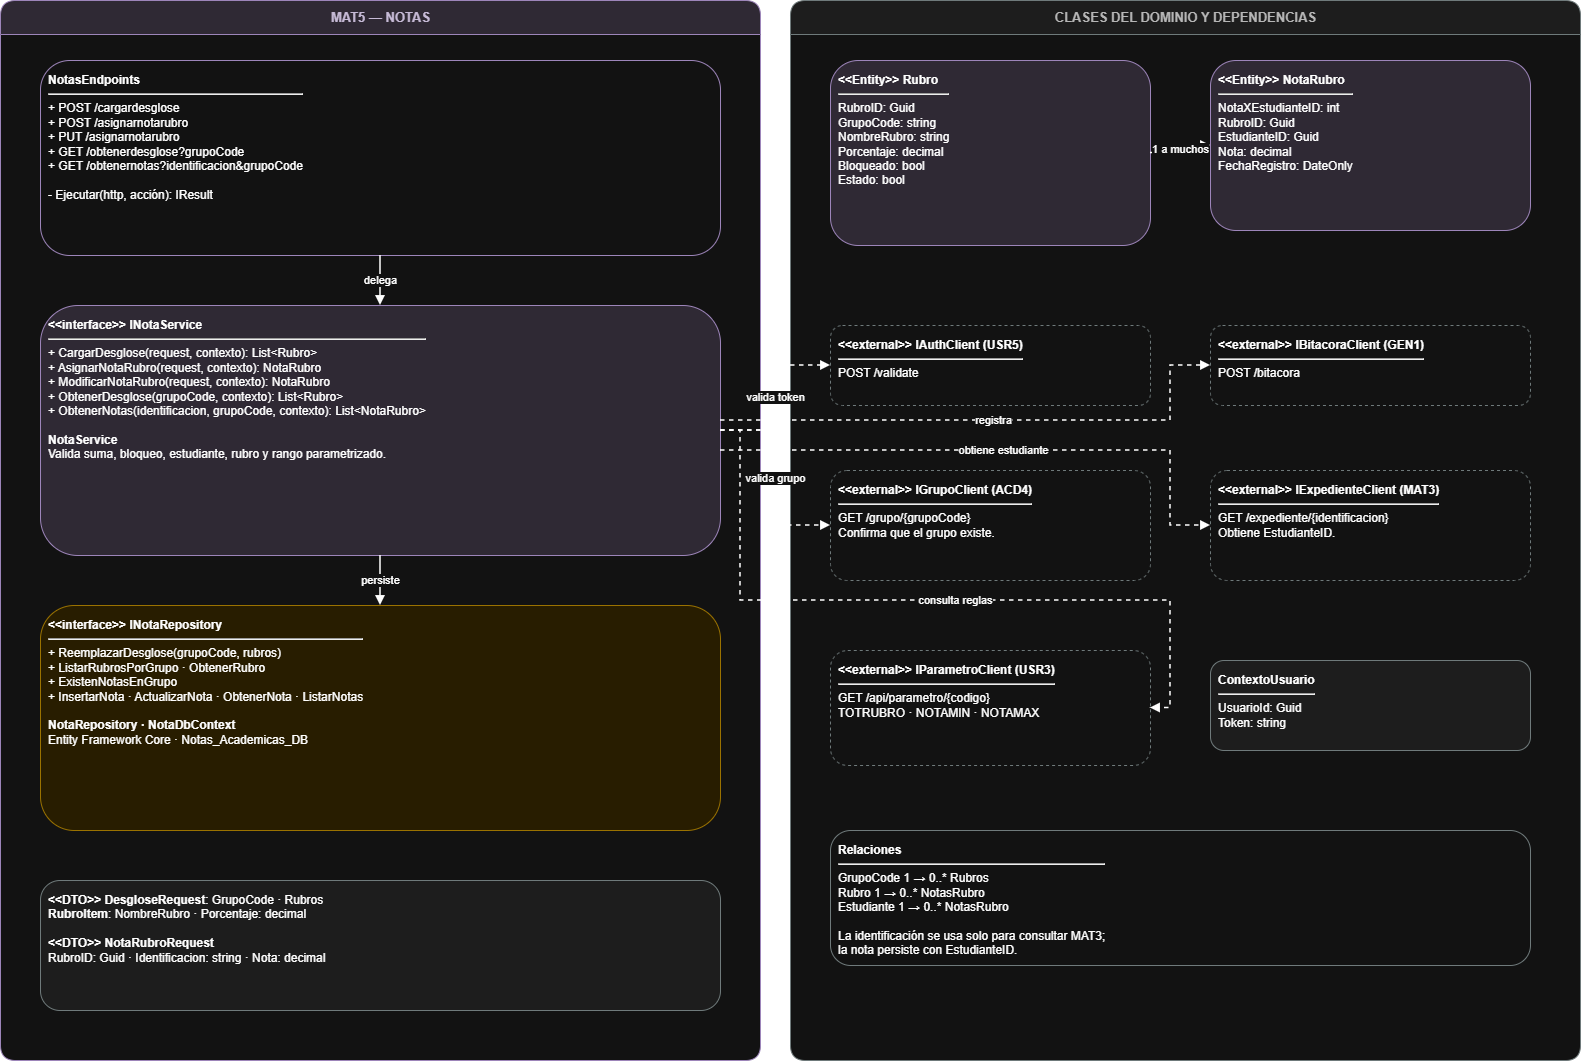

The diagram above was exported from draw.io. Its source (the exported page's mxGraphModel, read from the mxfile embedded in the PNG):
<mxGraphModel dx="912" dy="540" grid="1" gridSize="10" guides="1" tooltips="1" connect="1" arrows="1" fold="1" page="1" pageScale="1" pageWidth="1650" pageHeight="1150" math="0" shadow="0">
  <root>
    <mxCell id="0" />
    <mxCell id="1" parent="0" />
    <mxCell id="m5laneL" parent="1" style="swimlane;html=1;startSize=34;horizontal=1;rounded=1;fillColor=#E6E0EC;swimlaneFillColor=#FFFFFF;strokeColor=#8064A2;fontColor=#3F3151;fontStyle=1;fontSize=13;" value="MAT5 — NOTAS" vertex="1">
      <mxGeometry height="1060" width="760" x="30" y="30" as="geometry" />
    </mxCell>
    <mxCell id="m5laneR" parent="1" style="swimlane;html=1;startSize=34;horizontal=1;rounded=1;fillColor=#F2F2F2;swimlaneFillColor=#FFFFFF;strokeColor=#7F8C8D;fontColor=#404040;fontStyle=1;fontSize=13;" value="CLASES DEL DOMINIO Y DEPENDENCIAS" vertex="1">
      <mxGeometry height="1060" width="790" x="820" y="30" as="geometry" />
    </mxCell>
    <mxCell id="m5end" parent="1" style="rounded=1;whiteSpace=wrap;html=1;align=left;verticalAlign=top;spacing=8;fontSize=12;fillColor=#FFFFFF;strokeColor=#8064A2;" value="&lt;b&gt;NotasEndpoints&lt;/b&gt;&lt;hr&gt;+ POST /cargardesglose&lt;br&gt;+ POST /asignarnotarubro&lt;br&gt;+ PUT /asignarnotarubro&lt;br&gt;+ GET /obtenerdesglose?grupoCode&lt;br&gt;+ GET /obtenernotas?identificacion&amp;amp;grupoCode&lt;br&gt;&lt;br&gt;- Ejecutar(http, acción): IResult" vertex="1">
      <mxGeometry height="195" width="680" x="70" y="90" as="geometry" />
    </mxCell>
    <mxCell id="m5svc" parent="1" style="rounded=1;whiteSpace=wrap;html=1;align=left;verticalAlign=top;spacing=8;fontSize=12;fillColor=#E6E0EC;strokeColor=#8064A2;" value="&lt;b&gt;&amp;lt;&amp;lt;interface&amp;gt;&amp;gt; INotaService&lt;/b&gt;&lt;hr&gt;+ CargarDesglose(request, contexto): List&amp;lt;Rubro&amp;gt;&lt;br&gt;+ AsignarNotaRubro(request, contexto): NotaRubro&lt;br&gt;+ ModificarNotaRubro(request, contexto): NotaRubro&lt;br&gt;+ ObtenerDesglose(grupoCode, contexto): List&amp;lt;Rubro&amp;gt;&lt;br&gt;+ ObtenerNotas(identificacion, grupoCode, contexto): List&amp;lt;NotaRubro&amp;gt;&lt;br&gt;&lt;br&gt;&lt;b&gt;NotaService&lt;/b&gt;&lt;br&gt;Valida suma, bloqueo, estudiante, rubro y rango parametrizado." vertex="1">
      <mxGeometry height="250" width="680" x="70" y="335" as="geometry" />
    </mxCell>
    <mxCell id="m5repo" parent="1" style="rounded=1;whiteSpace=wrap;html=1;align=left;verticalAlign=top;spacing=8;fontSize=12;fillColor=#FFF2CC;strokeColor=#BF9000;" value="&lt;b&gt;&amp;lt;&amp;lt;interface&amp;gt;&amp;gt; INotaRepository&lt;/b&gt;&lt;hr&gt;+ ReemplazarDesglose(grupoCode, rubros)&lt;br&gt;+ ListarRubrosPorGrupo · ObtenerRubro&lt;br&gt;+ ExistenNotasEnGrupo&lt;br&gt;+ InsertarNota · ActualizarNota · ObtenerNota · ListarNotas&lt;br&gt;&lt;br&gt;&lt;b&gt;NotaRepository · NotaDbContext&lt;/b&gt;&lt;br&gt;Entity Framework Core · Notas_Academicas_DB" vertex="1">
      <mxGeometry height="225" width="680" x="70" y="635" as="geometry" />
    </mxCell>
    <mxCell id="m5dto" parent="1" style="rounded=1;whiteSpace=wrap;html=1;align=left;verticalAlign=top;spacing=8;fontSize=12;fillColor=#F2F2F2;strokeColor=#7F8C8D;" value="&lt;b&gt;&amp;lt;&amp;lt;DTO&amp;gt;&amp;gt; DesgloseRequest&lt;/b&gt;: GrupoCode · Rubros&lt;br&gt;&lt;b&gt;RubroItem&lt;/b&gt;: NombreRubro · Porcentaje: decimal&lt;br&gt;&lt;br&gt;&lt;b&gt;&amp;lt;&amp;lt;DTO&amp;gt;&amp;gt; NotaRubroRequest&lt;/b&gt;&lt;br&gt;RubroID: Guid · Identificacion: string · Nota: decimal" vertex="1">
      <mxGeometry height="130" width="680" x="70" y="910" as="geometry" />
    </mxCell>
    <mxCell id="m5rubro" parent="1" style="rounded=1;whiteSpace=wrap;html=1;align=left;verticalAlign=top;spacing=8;fontSize=12;fillColor=#E6E0EC;strokeColor=#8064A2;" value="&lt;b&gt;&amp;lt;&amp;lt;Entity&amp;gt;&amp;gt; Rubro&lt;/b&gt;&lt;hr&gt;RubroID: Guid&lt;br&gt;GrupoCode: string&lt;br&gt;NombreRubro: string&lt;br&gt;Porcentaje: decimal&lt;br&gt;Bloqueado: bool&lt;br&gt;Estado: bool" vertex="1">
      <mxGeometry height="185" width="320" x="860" y="90" as="geometry" />
    </mxCell>
    <mxCell id="m5nota" parent="1" style="rounded=1;whiteSpace=wrap;html=1;align=left;verticalAlign=top;spacing=8;fontSize=12;fillColor=#E6E0EC;strokeColor=#8064A2;" value="&lt;b&gt;&amp;lt;&amp;lt;Entity&amp;gt;&amp;gt; NotaRubro&lt;/b&gt;&lt;hr&gt;NotaXEstudianteID: int&lt;br&gt;RubroID: Guid&lt;br&gt;EstudianteID: Guid&lt;br&gt;Nota: decimal&lt;br&gt;FechaRegistro: DateOnly" vertex="1">
      <mxGeometry height="170" width="320" x="1240" y="90" as="geometry" />
    </mxCell>
    <mxCell id="m5auth" parent="1" style="rounded=1;whiteSpace=wrap;html=1;align=left;verticalAlign=top;spacing=8;fontSize=12;fillColor=#FFFFFF;strokeColor=#7F8C8D;dashed=1;" value="&lt;b&gt;&amp;lt;&amp;lt;external&amp;gt;&amp;gt; IAuthClient (USR5)&lt;/b&gt;&lt;hr&gt;POST /validate" vertex="1">
      <mxGeometry height="80" width="320" x="860" y="355" as="geometry" />
    </mxCell>
    <mxCell id="m5bit" parent="1" style="rounded=1;whiteSpace=wrap;html=1;align=left;verticalAlign=top;spacing=8;fontSize=12;fillColor=#FFFFFF;strokeColor=#7F8C8D;dashed=1;" value="&lt;b&gt;&amp;lt;&amp;lt;external&amp;gt;&amp;gt; IBitacoraClient (GEN1)&lt;/b&gt;&lt;hr&gt;POST /bitacora" vertex="1">
      <mxGeometry height="80" width="320" x="1240" y="355" as="geometry" />
    </mxCell>
    <mxCell id="m5group" parent="1" style="rounded=1;whiteSpace=wrap;html=1;align=left;verticalAlign=top;spacing=8;fontSize=12;fillColor=#FFFFFF;strokeColor=#7F8C8D;dashed=1;" value="&lt;b&gt;&amp;lt;&amp;lt;external&amp;gt;&amp;gt; IGrupoClient (ACD4)&lt;/b&gt;&lt;hr&gt;GET /grupo/{grupoCode}&lt;br&gt;Confirma que el grupo existe." vertex="1">
      <mxGeometry height="110" width="320" x="860" y="500" as="geometry" />
    </mxCell>
    <mxCell id="m5student" parent="1" style="rounded=1;whiteSpace=wrap;html=1;align=left;verticalAlign=top;spacing=8;fontSize=12;fillColor=#FFFFFF;strokeColor=#7F8C8D;dashed=1;" value="&lt;b&gt;&amp;lt;&amp;lt;external&amp;gt;&amp;gt; IExpedienteClient (MAT3)&lt;/b&gt;&lt;hr&gt;GET /expediente/{identificacion}&lt;br&gt;Obtiene EstudianteID." vertex="1">
      <mxGeometry height="110" width="320" x="1240" y="500" as="geometry" />
    </mxCell>
    <mxCell id="m5param" parent="1" style="rounded=1;whiteSpace=wrap;html=1;align=left;verticalAlign=top;spacing=8;fontSize=12;fillColor=#FFFFFF;strokeColor=#7F8C8D;dashed=1;" value="&lt;b&gt;&amp;lt;&amp;lt;external&amp;gt;&amp;gt; IParametroClient (USR3)&lt;/b&gt;&lt;hr&gt;GET /api/parametro/{codigo}&lt;br&gt;TOTRUBRO · NOTAMIN · NOTAMAX" vertex="1">
      <mxGeometry height="115" width="320" x="860" y="680" as="geometry" />
    </mxCell>
    <mxCell id="m5ctx" parent="1" style="rounded=1;whiteSpace=wrap;html=1;align=left;verticalAlign=top;spacing=8;fontSize=12;fillColor=#F2F2F2;strokeColor=#7F8C8D;" value="&lt;b&gt;ContextoUsuario&lt;/b&gt;&lt;hr&gt;UsuarioId: Guid&lt;br&gt;Token: string" vertex="1">
      <mxGeometry height="90" width="320" x="1240" y="690" as="geometry" />
    </mxCell>
    <mxCell id="m5rules" parent="1" style="rounded=1;whiteSpace=wrap;html=1;align=left;verticalAlign=top;spacing=8;fontSize=12;fillColor=#FFFFFF;strokeColor=#7F8C8D;" value="&lt;b&gt;Relaciones&lt;/b&gt;&lt;hr&gt;GrupoCode 1 → 0..* Rubros&lt;br&gt;Rubro 1 → 0..* NotasRubro&lt;br&gt;Estudiante 1 → 0..* NotasRubro&lt;br&gt;&lt;br&gt;La identificación se usa solo para consultar MAT3;&lt;br&gt;la nota persiste con EstudianteID." vertex="1">
      <mxGeometry height="135" width="700" x="860" y="860" as="geometry" />
    </mxCell>
    <mxCell id="m5e1" edge="1" parent="1" source="m5end" style="edgeStyle=orthogonalEdgeStyle;rounded=0;orthogonalLoop=1;jettySize=auto;html=1;endArrow=block;endFill=1;strokeWidth=1.5;" target="m5svc" value="delega">
      <mxGeometry relative="1" as="geometry" />
    </mxCell>
    <mxCell id="m5e2" edge="1" parent="1" source="m5svc" style="edgeStyle=orthogonalEdgeStyle;rounded=0;orthogonalLoop=1;jettySize=auto;html=1;endArrow=block;endFill=1;strokeWidth=1.5;" target="m5repo" value="persiste">
      <mxGeometry relative="1" as="geometry" />
    </mxCell>
    <mxCell id="m5e3" edge="1" parent="1" source="m5rubro" style="edgeStyle=orthogonalEdgeStyle;rounded=0;orthogonalLoop=1;jettySize=auto;html=1;endArrow=block;endFill=1;strokeWidth=1.5;" target="m5nota" value="1 a muchos">
      <mxGeometry relative="1" as="geometry" />
    </mxCell>
    <mxCell id="m5e4" edge="1" parent="1" source="m5svc" style="edgeStyle=orthogonalEdgeStyle;rounded=0;orthogonalLoop=1;jettySize=auto;html=1;endArrow=block;endFill=1;strokeWidth=1.5;dashed=1;" target="m5auth" value="valida token">
      <mxGeometry relative="1" as="geometry" />
    </mxCell>
    <mxCell id="m5e5" edge="1" parent="1" source="m5svc" style="edgeStyle=orthogonalEdgeStyle;rounded=0;orthogonalLoop=1;jettySize=auto;html=1;endArrow=block;endFill=1;strokeWidth=1.5;dashed=1;" target="m5bit" value="registra">
      <mxGeometry relative="1" as="geometry">
        <Array as="points">
          <mxPoint x="1200" y="450" />
          <mxPoint x="1200" y="395" />
        </Array>
      </mxGeometry>
    </mxCell>
    <mxCell id="m5e6" edge="1" parent="1" source="m5svc" style="edgeStyle=orthogonalEdgeStyle;rounded=0;orthogonalLoop=1;jettySize=auto;html=1;endArrow=block;endFill=1;strokeWidth=1.5;dashed=1;" target="m5group" value="valida grupo">
      <mxGeometry relative="1" as="geometry" />
    </mxCell>
    <mxCell id="m5e7" edge="1" parent="1" source="m5svc" style="edgeStyle=orthogonalEdgeStyle;rounded=0;orthogonalLoop=1;jettySize=auto;html=1;endArrow=block;endFill=1;strokeWidth=1.5;dashed=1;" target="m5student" value="obtiene estudiante">
      <mxGeometry relative="1" as="geometry">
        <Array as="points">
          <mxPoint x="1200" y="480" />
          <mxPoint x="1200" y="555" />
        </Array>
      </mxGeometry>
    </mxCell>
    <mxCell id="m5e8" edge="1" parent="1" source="m5svc" style="edgeStyle=orthogonalEdgeStyle;rounded=0;orthogonalLoop=1;jettySize=auto;html=1;endArrow=block;endFill=1;strokeWidth=1.5;dashed=1;" target="m5param" value="">
      <mxGeometry relative="1" x="-0.3445" as="geometry">
        <Array as="points">
          <mxPoint x="770" y="460" />
          <mxPoint x="770" y="630" />
          <mxPoint x="1200" y="630" />
          <mxPoint x="1200" y="737.5" />
        </Array>
      </mxGeometry>
    </mxCell>
    <mxCell id="YcwLxh-cjZg62C1mv1d0-1" connectable="0" parent="m5e8" style="edgeLabel;html=1;align=center;verticalAlign=middle;resizable=0;points=[];" value="consulta reglas" vertex="1">
      <mxGeometry relative="1" x="0.0818" y="1" as="geometry">
        <mxPoint as="offset" />
      </mxGeometry>
    </mxCell>
  </root>
</mxGraphModel>